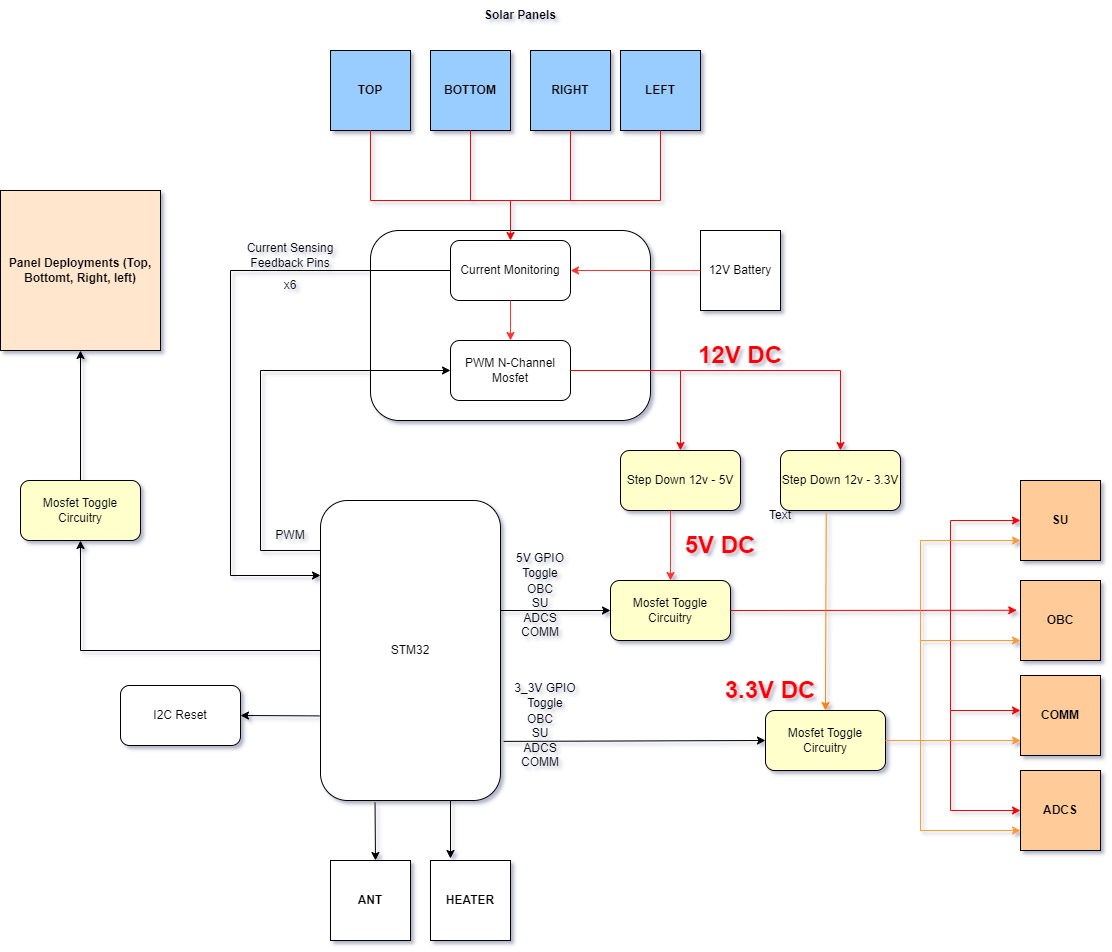

The diagram above was exported from draw.io. Its source (the exported page's mxGraphModel, read from the mxfile embedded in the PNG):
<mxGraphModel dx="3220" dy="2196" grid="1" gridSize="10" guides="1" tooltips="1" connect="1" arrows="1" fold="1" page="1" pageScale="1" pageWidth="1169" pageHeight="827" background="#FFFFFF" math="0" shadow="1">
  <root>
    <mxCell id="0" />
    <mxCell id="1" parent="0" />
    <mxCell id="C5EiFjdKyXW4xTvNyQJL-1" value="STM32" style="rounded=1;whiteSpace=wrap;html=1;fontSize=12;glass=0;strokeWidth=1;shadow=0;" parent="1" vertex="1">
      <mxGeometry x="140" y="440" width="180" height="300" as="geometry" />
    </mxCell>
    <mxCell id="C5EiFjdKyXW4xTvNyQJL-4" value="&lt;b&gt;TOP&lt;/b&gt;" style="whiteSpace=wrap;html=1;aspect=fixed;fillColor=#99CCFF;" parent="1" vertex="1">
      <mxGeometry x="150" y="-10" width="80" height="80" as="geometry" />
    </mxCell>
    <mxCell id="C5EiFjdKyXW4xTvNyQJL-5" value="&lt;b&gt;BOTTOM&lt;/b&gt;" style="whiteSpace=wrap;html=1;aspect=fixed;fillColor=#99CCFF;" parent="1" vertex="1">
      <mxGeometry x="250" y="-10" width="80" height="80" as="geometry" />
    </mxCell>
    <mxCell id="C5EiFjdKyXW4xTvNyQJL-6" value="&lt;b&gt;RIGHT&lt;/b&gt;" style="whiteSpace=wrap;html=1;aspect=fixed;fillColor=#99CCFF;" parent="1" vertex="1">
      <mxGeometry x="350" y="-10" width="80" height="80" as="geometry" />
    </mxCell>
    <mxCell id="C5EiFjdKyXW4xTvNyQJL-7" value="&lt;b&gt;LEFT&lt;/b&gt;" style="whiteSpace=wrap;html=1;aspect=fixed;fillColor=#99CCFF;" parent="1" vertex="1">
      <mxGeometry x="440" y="-10" width="80" height="80" as="geometry" />
    </mxCell>
    <mxCell id="C5EiFjdKyXW4xTvNyQJL-11" value="" style="rounded=1;whiteSpace=wrap;html=1;fontSize=12;glass=0;strokeWidth=1;shadow=0;" parent="1" vertex="1">
      <mxGeometry x="190" y="170" width="280" height="190" as="geometry" />
    </mxCell>
    <mxCell id="C5EiFjdKyXW4xTvNyQJL-12" value="Current Monitoring" style="rounded=1;whiteSpace=wrap;html=1;" parent="1" vertex="1">
      <mxGeometry x="270" y="180" width="120" height="60" as="geometry" />
    </mxCell>
    <mxCell id="C5EiFjdKyXW4xTvNyQJL-13" value="PWM N-Channel Mosfet" style="rounded=1;whiteSpace=wrap;html=1;" parent="1" vertex="1">
      <mxGeometry x="270" y="280" width="120" height="60" as="geometry" />
    </mxCell>
    <mxCell id="C5EiFjdKyXW4xTvNyQJL-14" value="Step Down 12v - 3.3V" style="rounded=1;whiteSpace=wrap;html=1;fillColor=#FFFFCC;" parent="1" vertex="1">
      <mxGeometry x="600" y="390" width="120" height="60" as="geometry" />
    </mxCell>
    <mxCell id="C5EiFjdKyXW4xTvNyQJL-15" value="Mosfet Toggle Circuitry" style="rounded=1;whiteSpace=wrap;html=1;fillColor=#FFFFCC;" parent="1" vertex="1">
      <mxGeometry x="430" y="520" width="120" height="60" as="geometry" />
    </mxCell>
    <mxCell id="C5EiFjdKyXW4xTvNyQJL-16" value="Step Down 12v - 5V" style="rounded=1;whiteSpace=wrap;html=1;fillColor=#FFFFCC;" parent="1" vertex="1">
      <mxGeometry x="440" y="390" width="120" height="60" as="geometry" />
    </mxCell>
    <mxCell id="C5EiFjdKyXW4xTvNyQJL-17" value="Mosfet Toggle Circuitry" style="rounded=1;whiteSpace=wrap;html=1;fillColor=#FFFFCC;" parent="1" vertex="1">
      <mxGeometry x="585" y="650" width="120" height="60" as="geometry" />
    </mxCell>
    <mxCell id="C5EiFjdKyXW4xTvNyQJL-18" value="" style="endArrow=classic;html=1;rounded=0;entryX=0;entryY=0.5;entryDx=0;entryDy=0;exitX=1.017;exitY=0.803;exitDx=0;exitDy=0;exitPerimeter=0;" parent="1" source="C5EiFjdKyXW4xTvNyQJL-1" target="C5EiFjdKyXW4xTvNyQJL-17" edge="1">
      <mxGeometry width="50" height="50" relative="1" as="geometry">
        <mxPoint x="320" y="670" as="sourcePoint" />
        <mxPoint x="370" y="620" as="targetPoint" />
      </mxGeometry>
    </mxCell>
    <mxCell id="C5EiFjdKyXW4xTvNyQJL-19" value="" style="endArrow=classic;html=1;rounded=0;entryX=0;entryY=0.5;entryDx=0;entryDy=0;" parent="1" target="C5EiFjdKyXW4xTvNyQJL-15" edge="1">
      <mxGeometry width="50" height="50" relative="1" as="geometry">
        <mxPoint x="320" y="550" as="sourcePoint" />
        <mxPoint x="370" y="500" as="targetPoint" />
      </mxGeometry>
    </mxCell>
    <mxCell id="C5EiFjdKyXW4xTvNyQJL-21" value="OBC&lt;br&gt;SU&lt;br&gt;ADCS&lt;br&gt;COMM" style="text;strokeColor=none;align=center;fillColor=none;html=1;verticalAlign=middle;whiteSpace=wrap;rounded=0;" parent="1" vertex="1">
      <mxGeometry x="330" y="535" width="60" height="30" as="geometry" />
    </mxCell>
    <mxCell id="C5EiFjdKyXW4xTvNyQJL-22" value="OBC&lt;br&gt;SU&lt;br&gt;ADCS&lt;br&gt;COMM" style="text;strokeColor=none;align=center;fillColor=none;html=1;verticalAlign=middle;whiteSpace=wrap;rounded=0;" parent="1" vertex="1">
      <mxGeometry x="330" y="665" width="60" height="30" as="geometry" />
    </mxCell>
    <mxCell id="C5EiFjdKyXW4xTvNyQJL-25" value="&lt;b&gt;SU&lt;/b&gt;" style="whiteSpace=wrap;html=1;aspect=fixed;fillColor=#FFCC99;" parent="1" vertex="1">
      <mxGeometry x="840" y="420" width="80" height="80" as="geometry" />
    </mxCell>
    <mxCell id="C5EiFjdKyXW4xTvNyQJL-26" value="&lt;b&gt;OBC&lt;/b&gt;" style="whiteSpace=wrap;html=1;aspect=fixed;fillColor=#FFCC99;" parent="1" vertex="1">
      <mxGeometry x="840" y="520" width="80" height="80" as="geometry" />
    </mxCell>
    <mxCell id="C5EiFjdKyXW4xTvNyQJL-27" value="&lt;b&gt;COMM&lt;/b&gt;" style="whiteSpace=wrap;html=1;aspect=fixed;fillColor=#FFCC99;" parent="1" vertex="1">
      <mxGeometry x="840" y="615" width="80" height="80" as="geometry" />
    </mxCell>
    <mxCell id="C5EiFjdKyXW4xTvNyQJL-28" value="&lt;b&gt;ADCS&lt;/b&gt;" style="whiteSpace=wrap;html=1;aspect=fixed;fillColor=#FFCC99;" parent="1" vertex="1">
      <mxGeometry x="840" y="710" width="80" height="80" as="geometry" />
    </mxCell>
    <mxCell id="C5EiFjdKyXW4xTvNyQJL-29" value="" style="endArrow=classic;html=1;rounded=0;entryX=-0.047;entryY=0.372;entryDx=0;entryDy=0;entryPerimeter=0;strokeColor=#FF0000;" parent="1" target="C5EiFjdKyXW4xTvNyQJL-26" edge="1">
      <mxGeometry width="50" height="50" relative="1" as="geometry">
        <mxPoint x="550" y="550" as="sourcePoint" />
        <mxPoint x="600" y="500" as="targetPoint" />
      </mxGeometry>
    </mxCell>
    <mxCell id="C5EiFjdKyXW4xTvNyQJL-30" value="" style="endArrow=classic;html=1;rounded=0;entryX=0;entryY=0.5;entryDx=0;entryDy=0;strokeColor=#FF0000;" parent="1" target="C5EiFjdKyXW4xTvNyQJL-25" edge="1">
      <mxGeometry width="50" height="50" relative="1" as="geometry">
        <mxPoint x="770" y="550" as="sourcePoint" />
        <mxPoint x="770" y="440" as="targetPoint" />
        <Array as="points">
          <mxPoint x="770" y="460" />
        </Array>
      </mxGeometry>
    </mxCell>
    <mxCell id="C5EiFjdKyXW4xTvNyQJL-31" value="" style="endArrow=classic;html=1;rounded=0;entryX=0;entryY=0.5;entryDx=0;entryDy=0;strokeColor=#FF0000;" parent="1" edge="1">
      <mxGeometry width="50" height="50" relative="1" as="geometry">
        <mxPoint x="770" y="550" as="sourcePoint" />
        <mxPoint x="840" y="650" as="targetPoint" />
        <Array as="points">
          <mxPoint x="770" y="650" />
        </Array>
      </mxGeometry>
    </mxCell>
    <mxCell id="C5EiFjdKyXW4xTvNyQJL-32" value="" style="endArrow=classic;html=1;rounded=0;entryX=0;entryY=0.5;entryDx=0;entryDy=0;strokeColor=#FF0000;" parent="1" edge="1">
      <mxGeometry width="50" height="50" relative="1" as="geometry">
        <mxPoint x="770" y="650" as="sourcePoint" />
        <mxPoint x="840" y="750" as="targetPoint" />
        <Array as="points">
          <mxPoint x="770" y="750" />
        </Array>
      </mxGeometry>
    </mxCell>
    <mxCell id="C5EiFjdKyXW4xTvNyQJL-33" value="" style="endArrow=classic;html=1;rounded=0;exitX=1;exitY=0.5;exitDx=0;exitDy=0;entryX=0;entryY=0.75;entryDx=0;entryDy=0;strokeColor=#FF9933;" parent="1" source="C5EiFjdKyXW4xTvNyQJL-17" target="C5EiFjdKyXW4xTvNyQJL-28" edge="1">
      <mxGeometry width="50" height="50" relative="1" as="geometry">
        <mxPoint x="700" y="680" as="sourcePoint" />
        <mxPoint x="740" y="780" as="targetPoint" />
        <Array as="points">
          <mxPoint x="740" y="680" />
          <mxPoint x="740" y="770" />
        </Array>
      </mxGeometry>
    </mxCell>
    <mxCell id="C5EiFjdKyXW4xTvNyQJL-34" value="" style="endArrow=classic;html=1;rounded=0;strokeColor=#FF9933;" parent="1" edge="1">
      <mxGeometry width="50" height="50" relative="1" as="geometry">
        <mxPoint x="740" y="680" as="sourcePoint" />
        <mxPoint x="840" y="680" as="targetPoint" />
      </mxGeometry>
    </mxCell>
    <mxCell id="C5EiFjdKyXW4xTvNyQJL-35" value="" style="endArrow=classic;html=1;rounded=0;entryX=0;entryY=0.75;entryDx=0;entryDy=0;strokeColor=#FF9933;" parent="1" target="C5EiFjdKyXW4xTvNyQJL-26" edge="1">
      <mxGeometry width="50" height="50" relative="1" as="geometry">
        <mxPoint x="740" y="680" as="sourcePoint" />
        <mxPoint x="740" y="570" as="targetPoint" />
        <Array as="points">
          <mxPoint x="740" y="580" />
        </Array>
      </mxGeometry>
    </mxCell>
    <mxCell id="C5EiFjdKyXW4xTvNyQJL-36" value="" style="endArrow=classic;html=1;rounded=0;entryX=0;entryY=0.75;entryDx=0;entryDy=0;strokeColor=#FF9933;" parent="1" edge="1">
      <mxGeometry width="50" height="50" relative="1" as="geometry">
        <mxPoint x="740" y="580" as="sourcePoint" />
        <mxPoint x="840" y="480" as="targetPoint" />
        <Array as="points">
          <mxPoint x="740" y="480" />
        </Array>
      </mxGeometry>
    </mxCell>
    <mxCell id="C5EiFjdKyXW4xTvNyQJL-37" value="" style="endArrow=classic;html=1;rounded=0;entryX=0.5;entryY=0;entryDx=0;entryDy=0;exitX=0.381;exitY=1.042;exitDx=0;exitDy=0;exitPerimeter=0;strokeColor=#FF8000;" parent="1" source="C5EiFjdKyXW4xTvNyQJL-14" target="C5EiFjdKyXW4xTvNyQJL-17" edge="1">
      <mxGeometry width="50" height="50" relative="1" as="geometry">
        <mxPoint x="650" y="460" as="sourcePoint" />
        <mxPoint x="700" y="410" as="targetPoint" />
      </mxGeometry>
    </mxCell>
    <mxCell id="C5EiFjdKyXW4xTvNyQJL-39" value="" style="endArrow=classic;html=1;rounded=0;strokeColor=#FF3333;" parent="1" target="C5EiFjdKyXW4xTvNyQJL-15" edge="1">
      <mxGeometry width="50" height="50" relative="1" as="geometry">
        <mxPoint x="490" y="450" as="sourcePoint" />
        <mxPoint x="540" y="400" as="targetPoint" />
      </mxGeometry>
    </mxCell>
    <mxCell id="C5EiFjdKyXW4xTvNyQJL-40" value="5V GPIO Toggle" style="text;strokeColor=none;align=center;fillColor=none;html=1;verticalAlign=middle;whiteSpace=wrap;rounded=0;" parent="1" vertex="1">
      <mxGeometry x="330" y="490" width="60" height="30" as="geometry" />
    </mxCell>
    <mxCell id="C5EiFjdKyXW4xTvNyQJL-41" value="3_3V GPIO Toggle" style="text;strokeColor=none;align=center;fillColor=none;html=1;verticalAlign=middle;whiteSpace=wrap;rounded=0;" parent="1" vertex="1">
      <mxGeometry x="330" y="620" width="70" height="30" as="geometry" />
    </mxCell>
    <mxCell id="C5EiFjdKyXW4xTvNyQJL-42" value="" style="endArrow=classic;html=1;rounded=0;entryX=0.5;entryY=0;entryDx=0;entryDy=0;strokeColor=#FF0000;" parent="1" target="C5EiFjdKyXW4xTvNyQJL-16" edge="1">
      <mxGeometry width="50" height="50" relative="1" as="geometry">
        <mxPoint x="390" y="310" as="sourcePoint" />
        <mxPoint x="520" y="310" as="targetPoint" />
        <Array as="points">
          <mxPoint x="500" y="310" />
        </Array>
      </mxGeometry>
    </mxCell>
    <mxCell id="C5EiFjdKyXW4xTvNyQJL-43" value="" style="endArrow=classic;html=1;rounded=0;entryX=0.5;entryY=0;entryDx=0;entryDy=0;strokeColor=#FF0000;" parent="1" edge="1">
      <mxGeometry width="50" height="50" relative="1" as="geometry">
        <mxPoint x="500" y="310" as="sourcePoint" />
        <mxPoint x="660" y="390" as="targetPoint" />
        <Array as="points">
          <mxPoint x="660" y="310" />
        </Array>
      </mxGeometry>
    </mxCell>
    <mxCell id="C5EiFjdKyXW4xTvNyQJL-44" value="" style="endArrow=classic;html=1;rounded=0;strokeColor=#FF3333;" parent="1" target="C5EiFjdKyXW4xTvNyQJL-13" edge="1">
      <mxGeometry width="50" height="50" relative="1" as="geometry">
        <mxPoint x="330" y="240" as="sourcePoint" />
        <mxPoint x="380" y="190" as="targetPoint" />
      </mxGeometry>
    </mxCell>
    <mxCell id="C5EiFjdKyXW4xTvNyQJL-45" value="" style="endArrow=classic;html=1;rounded=0;exitX=0.5;exitY=1;exitDx=0;exitDy=0;entryX=0.5;entryY=0;entryDx=0;entryDy=0;strokeColor=#FF0000;" parent="1" source="C5EiFjdKyXW4xTvNyQJL-7" target="C5EiFjdKyXW4xTvNyQJL-12" edge="1">
      <mxGeometry width="50" height="50" relative="1" as="geometry">
        <mxPoint x="570" y="210" as="sourcePoint" />
        <mxPoint x="620" y="160" as="targetPoint" />
        <Array as="points">
          <mxPoint x="480" y="140" />
          <mxPoint x="330" y="140" />
        </Array>
      </mxGeometry>
    </mxCell>
    <mxCell id="C5EiFjdKyXW4xTvNyQJL-46" value="" style="endArrow=none;html=1;rounded=0;exitX=0.5;exitY=1;exitDx=0;exitDy=0;strokeColor=#FF0000;" parent="1" source="C5EiFjdKyXW4xTvNyQJL-6" edge="1">
      <mxGeometry width="50" height="50" relative="1" as="geometry">
        <mxPoint x="610" y="170" as="sourcePoint" />
        <mxPoint x="390" y="140" as="targetPoint" />
      </mxGeometry>
    </mxCell>
    <mxCell id="C5EiFjdKyXW4xTvNyQJL-47" value="" style="endArrow=none;html=1;rounded=0;exitX=0.5;exitY=1;exitDx=0;exitDy=0;strokeColor=#FF0000;" parent="1" source="C5EiFjdKyXW4xTvNyQJL-5" edge="1">
      <mxGeometry width="50" height="50" relative="1" as="geometry">
        <mxPoint x="400" y="120" as="sourcePoint" />
        <mxPoint x="290" y="140" as="targetPoint" />
      </mxGeometry>
    </mxCell>
    <mxCell id="C5EiFjdKyXW4xTvNyQJL-49" value="" style="endArrow=none;html=1;rounded=0;exitX=0.5;exitY=1;exitDx=0;exitDy=0;strokeColor=#FF0000;" parent="1" source="C5EiFjdKyXW4xTvNyQJL-4" edge="1">
      <mxGeometry width="50" height="50" relative="1" as="geometry">
        <mxPoint x="190" y="180" as="sourcePoint" />
        <mxPoint x="330" y="140" as="targetPoint" />
        <Array as="points">
          <mxPoint x="190" y="140" />
        </Array>
      </mxGeometry>
    </mxCell>
    <mxCell id="C5EiFjdKyXW4xTvNyQJL-50" value="" style="endArrow=classic;html=1;rounded=0;entryX=0;entryY=0.5;entryDx=0;entryDy=0;" parent="1" target="C5EiFjdKyXW4xTvNyQJL-13" edge="1">
      <mxGeometry width="50" height="50" relative="1" as="geometry">
        <mxPoint x="140" y="490" as="sourcePoint" />
        <mxPoint x="270" y="240" as="targetPoint" />
        <Array as="points">
          <mxPoint x="80" y="490" />
          <mxPoint x="80" y="310" />
        </Array>
      </mxGeometry>
    </mxCell>
    <mxCell id="C5EiFjdKyXW4xTvNyQJL-51" value="" style="endArrow=classic;html=1;rounded=0;exitX=0.303;exitY=1.007;exitDx=0;exitDy=0;exitPerimeter=0;" parent="1" source="C5EiFjdKyXW4xTvNyQJL-1" edge="1">
      <mxGeometry width="50" height="50" relative="1" as="geometry">
        <mxPoint x="200" y="820" as="sourcePoint" />
        <mxPoint x="195" y="800" as="targetPoint" />
      </mxGeometry>
    </mxCell>
    <mxCell id="C5EiFjdKyXW4xTvNyQJL-52" value="" style="endArrow=classic;html=1;rounded=0;exitX=0.303;exitY=1.007;exitDx=0;exitDy=0;exitPerimeter=0;" parent="1" edge="1">
      <mxGeometry width="50" height="50" relative="1" as="geometry">
        <mxPoint x="270" y="740" as="sourcePoint" />
        <mxPoint x="270" y="798" as="targetPoint" />
      </mxGeometry>
    </mxCell>
    <mxCell id="C5EiFjdKyXW4xTvNyQJL-53" value="&lt;b&gt;ANT&lt;/b&gt;" style="whiteSpace=wrap;html=1;aspect=fixed;" parent="1" vertex="1">
      <mxGeometry x="150" y="800" width="80" height="80" as="geometry" />
    </mxCell>
    <mxCell id="C5EiFjdKyXW4xTvNyQJL-54" value="&lt;b&gt;HEATER&lt;/b&gt;" style="whiteSpace=wrap;html=1;aspect=fixed;" parent="1" vertex="1">
      <mxGeometry x="250" y="800" width="80" height="80" as="geometry" />
    </mxCell>
    <mxCell id="C5EiFjdKyXW4xTvNyQJL-55" value="I2C Reset" style="rounded=1;whiteSpace=wrap;html=1;" parent="1" vertex="1">
      <mxGeometry x="-60" y="625" width="120" height="60" as="geometry" />
    </mxCell>
    <mxCell id="C5EiFjdKyXW4xTvNyQJL-56" value="" style="endArrow=classic;html=1;rounded=0;entryX=1;entryY=0.5;entryDx=0;entryDy=0;exitX=-0.006;exitY=0.718;exitDx=0;exitDy=0;exitPerimeter=0;" parent="1" source="C5EiFjdKyXW4xTvNyQJL-1" target="C5EiFjdKyXW4xTvNyQJL-55" edge="1">
      <mxGeometry width="50" height="50" relative="1" as="geometry">
        <mxPoint x="140" y="650" as="sourcePoint" />
        <mxPoint x="190" y="600" as="targetPoint" />
      </mxGeometry>
    </mxCell>
    <mxCell id="Aoj3c0L9nX3Qq30PlED4-1" value="PWM" style="text;strokeColor=none;align=center;fillColor=none;html=1;verticalAlign=middle;whiteSpace=wrap;rounded=0;" parent="1" vertex="1">
      <mxGeometry x="80" y="460" width="60" height="30" as="geometry" />
    </mxCell>
    <mxCell id="Aoj3c0L9nX3Qq30PlED4-2" value="" style="endArrow=classic;html=1;rounded=0;exitX=0;exitY=0.5;exitDx=0;exitDy=0;entryX=0.5;entryY=1;entryDx=0;entryDy=0;" parent="1" source="C5EiFjdKyXW4xTvNyQJL-1" target="Aoj3c0L9nX3Qq30PlED4-6" edge="1">
      <mxGeometry width="50" height="50" relative="1" as="geometry">
        <mxPoint x="140" y="519" as="sourcePoint" />
        <mxPoint x="-10" y="519" as="targetPoint" />
        <Array as="points">
          <mxPoint x="-100" y="590" />
        </Array>
      </mxGeometry>
    </mxCell>
    <mxCell id="Aoj3c0L9nX3Qq30PlED4-4" value="&lt;b&gt;Panel Deployments (Top, Bottomt, Right, left)&lt;/b&gt;" style="whiteSpace=wrap;html=1;aspect=fixed;fillColor=#FFE6CC;" parent="1" vertex="1">
      <mxGeometry x="-180" y="130" width="160" height="160" as="geometry" />
    </mxCell>
    <mxCell id="Aoj3c0L9nX3Qq30PlED4-5" value="&lt;b&gt;Solar Panels&lt;/b&gt;" style="text;strokeColor=none;align=center;fillColor=none;html=1;verticalAlign=middle;whiteSpace=wrap;rounded=0;" parent="1" vertex="1">
      <mxGeometry x="280" y="-60" width="120" height="30" as="geometry" />
    </mxCell>
    <mxCell id="Aoj3c0L9nX3Qq30PlED4-6" value="Mosfet Toggle Circuitry" style="rounded=1;whiteSpace=wrap;html=1;fillColor=#FFFFCC;" parent="1" vertex="1">
      <mxGeometry x="-160" y="420" width="120" height="60" as="geometry" />
    </mxCell>
    <mxCell id="Aoj3c0L9nX3Qq30PlED4-7" value="" style="endArrow=classic;html=1;rounded=0;entryX=0.5;entryY=1;entryDx=0;entryDy=0;exitX=0.5;exitY=0;exitDx=0;exitDy=0;" parent="1" source="Aoj3c0L9nX3Qq30PlED4-6" target="Aoj3c0L9nX3Qq30PlED4-4" edge="1">
      <mxGeometry width="50" height="50" relative="1" as="geometry">
        <mxPoint x="-91" y="340" as="sourcePoint" />
        <mxPoint x="-170" y="340" as="targetPoint" />
      </mxGeometry>
    </mxCell>
    <mxCell id="Aoj3c0L9nX3Qq30PlED4-8" value="&lt;b&gt;&lt;font color=&quot;#ff0000&quot; style=&quot;font-size: 24px;&quot;&gt;12V DC&lt;/font&gt;&lt;/b&gt;" style="text;strokeColor=none;align=center;fillColor=none;html=1;verticalAlign=middle;whiteSpace=wrap;rounded=0;" parent="1" vertex="1">
      <mxGeometry x="510" y="280" width="100" height="30" as="geometry" />
    </mxCell>
    <mxCell id="Aoj3c0L9nX3Qq30PlED4-10" value="&lt;b&gt;&lt;font color=&quot;#ff0000&quot; style=&quot;font-size: 24px;&quot;&gt;5V DC&lt;/font&gt;&lt;/b&gt;" style="text;strokeColor=none;align=center;fillColor=none;html=1;verticalAlign=middle;whiteSpace=wrap;rounded=0;" parent="1" vertex="1">
      <mxGeometry x="490" y="470" width="100" height="30" as="geometry" />
    </mxCell>
    <mxCell id="Aoj3c0L9nX3Qq30PlED4-11" value="&lt;b&gt;&lt;font color=&quot;#ff0000&quot; style=&quot;font-size: 24px;&quot;&gt;3.3V DC&lt;/font&gt;&lt;/b&gt;" style="text;strokeColor=none;align=center;fillColor=none;html=1;verticalAlign=middle;whiteSpace=wrap;rounded=0;" parent="1" vertex="1">
      <mxGeometry x="540" y="615" width="100" height="30" as="geometry" />
    </mxCell>
    <mxCell id="Aoj3c0L9nX3Qq30PlED4-13" value="12V Battery" style="whiteSpace=wrap;html=1;aspect=fixed;" parent="1" vertex="1">
      <mxGeometry x="520" y="170" width="80" height="80" as="geometry" />
    </mxCell>
    <mxCell id="Aoj3c0L9nX3Qq30PlED4-14" value="" style="endArrow=classic;html=1;rounded=0;strokeColor=#FF3333;exitX=0;exitY=0.5;exitDx=0;exitDy=0;entryX=1;entryY=0.5;entryDx=0;entryDy=0;" parent="1" source="Aoj3c0L9nX3Qq30PlED4-13" target="C5EiFjdKyXW4xTvNyQJL-12" edge="1">
      <mxGeometry width="50" height="50" relative="1" as="geometry">
        <mxPoint x="490" y="200" as="sourcePoint" />
        <mxPoint x="490" y="240" as="targetPoint" />
      </mxGeometry>
    </mxCell>
    <mxCell id="Aoj3c0L9nX3Qq30PlED4-16" value="" style="endArrow=classic;html=1;rounded=0;exitX=0;exitY=0.5;exitDx=0;exitDy=0;entryX=0;entryY=0.25;entryDx=0;entryDy=0;" parent="1" source="C5EiFjdKyXW4xTvNyQJL-12" target="C5EiFjdKyXW4xTvNyQJL-1" edge="1">
      <mxGeometry width="50" height="50" relative="1" as="geometry">
        <mxPoint x="120" y="230" as="sourcePoint" />
        <mxPoint x="50" y="210" as="targetPoint" />
        <Array as="points">
          <mxPoint x="50" y="210" />
          <mxPoint x="50" y="515" />
        </Array>
      </mxGeometry>
    </mxCell>
    <mxCell id="Aoj3c0L9nX3Qq30PlED4-17" value="Text" style="text;strokeColor=none;align=center;fillColor=none;html=1;verticalAlign=middle;whiteSpace=wrap;rounded=0;" parent="1" vertex="1">
      <mxGeometry x="570" y="440" width="60" height="30" as="geometry" />
    </mxCell>
    <mxCell id="Aoj3c0L9nX3Qq30PlED4-20" value="Current Sensing Feedback Pins" style="text;strokeColor=none;align=center;fillColor=none;html=1;verticalAlign=middle;whiteSpace=wrap;rounded=0;" parent="1" vertex="1">
      <mxGeometry x="50" y="180" width="120" height="30" as="geometry" />
    </mxCell>
    <mxCell id="Aoj3c0L9nX3Qq30PlED4-21" value="x6" style="text;strokeColor=none;align=center;fillColor=none;html=1;verticalAlign=middle;whiteSpace=wrap;rounded=0;" parent="1" vertex="1">
      <mxGeometry x="50" y="210" width="120" height="30" as="geometry" />
    </mxCell>
  </root>
</mxGraphModel>